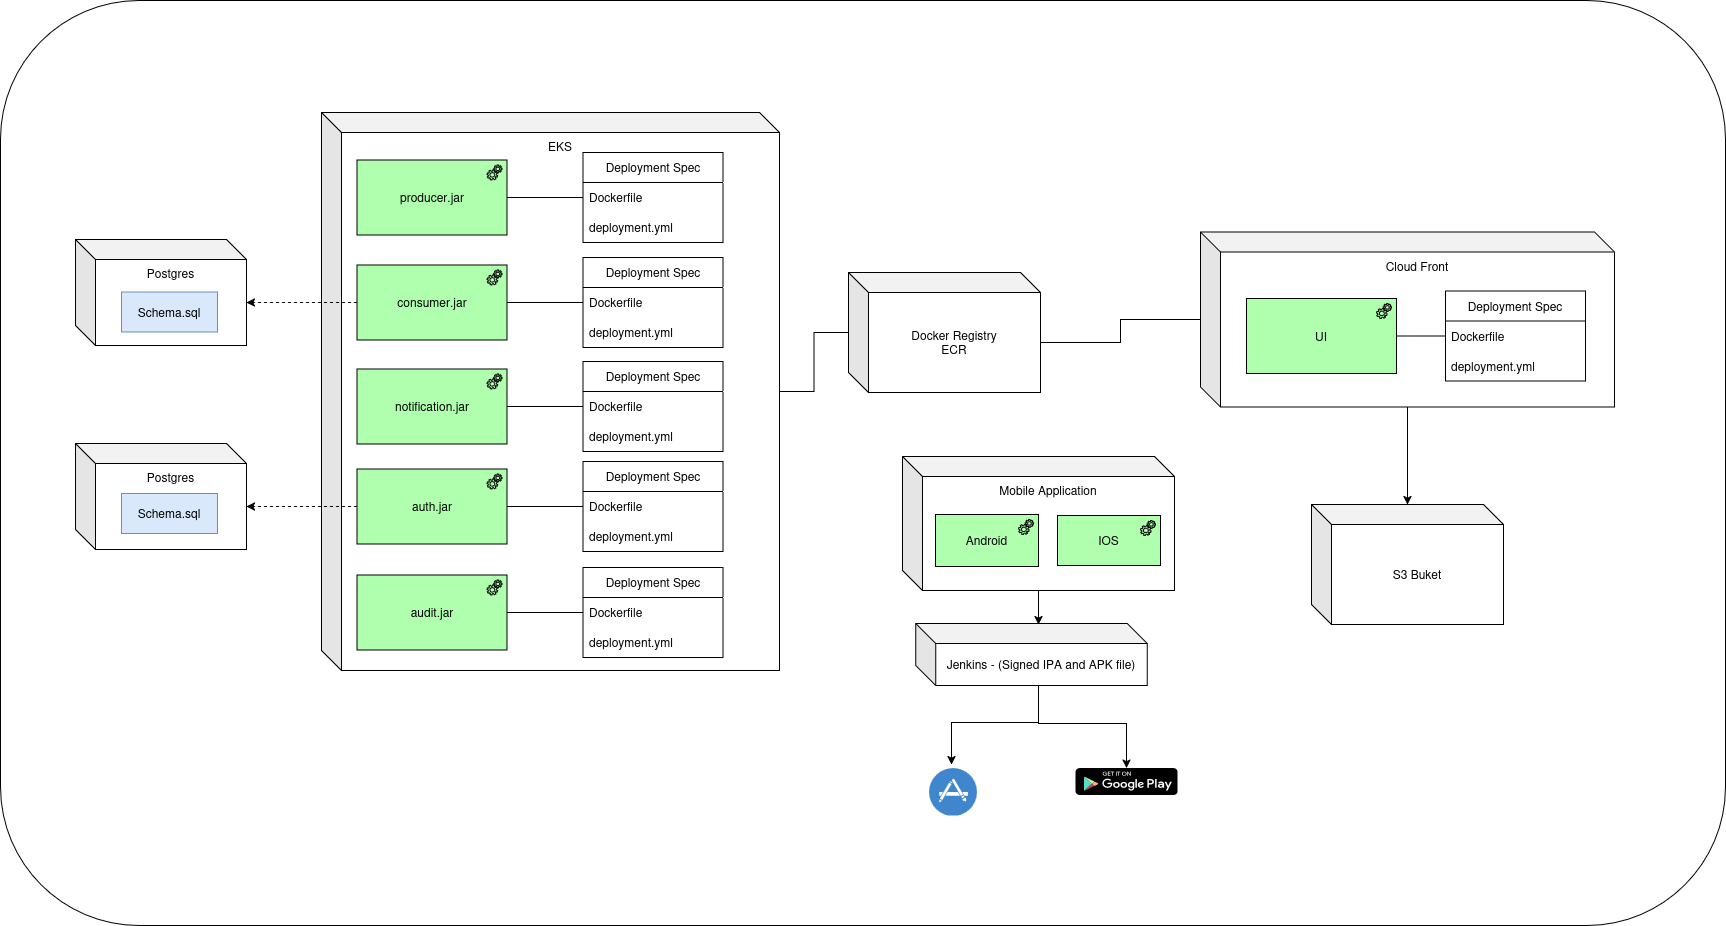

The diagram above was exported from draw.io. Its source (the exported page's mxGraphModel, read from the mxfile embedded in the PNG):
<mxGraphModel dx="4430" dy="2415" grid="0" gridSize="10" guides="1" tooltips="1" connect="1" arrows="1" fold="1" page="0" pageScale="1" pageWidth="850" pageHeight="1100" math="0" shadow="0">
  <root>
    <mxCell id="0" />
    <mxCell id="1" parent="0" />
    <mxCell id="2" parent="1" style="rounded=1;whiteSpace=wrap;html=1;" value="" vertex="1">
      <mxGeometry height="925" width="1725" x="-285" y="90" as="geometry" />
    </mxCell>
    <mxCell id="3" parent="1" style="shape=cube;whiteSpace=wrap;html=1;boundedLbl=1;backgroundOutline=1;darkOpacity=0.05;darkOpacity2=0.1;verticalAlign=top;" value="EKS" vertex="1">
      <mxGeometry height="558" width="458" x="36" y="202" as="geometry" />
    </mxCell>
    <mxCell id="4" parent="1" style="html=1;outlineConnect=0;whiteSpace=wrap;fillColor=#AFFFAF;shape=mxgraph.archimate3.application;appType=equipment;archiType=square;" value="producer.jar" vertex="1">
      <mxGeometry height="75" width="150" x="71.5" y="249.5" as="geometry" />
    </mxCell>
    <mxCell id="5" parent="1" style="swimlane;fontStyle=0;childLayout=stackLayout;horizontal=1;startSize=30;horizontalStack=0;resizeParent=1;resizeParentMax=0;resizeLast=0;collapsible=1;marginBottom=0;whiteSpace=wrap;html=1;" value="Deployment Spec" vertex="1">
      <mxGeometry height="90" width="140" x="297.5" y="242" as="geometry" />
    </mxCell>
    <mxCell id="6" parent="5" style="text;strokeColor=none;fillColor=none;align=left;verticalAlign=middle;spacingLeft=4;spacingRight=4;overflow=hidden;points=[[0,0.5],[1,0.5]];portConstraint=eastwest;rotatable=0;whiteSpace=wrap;html=1;" value="Dockerfile" vertex="1">
      <mxGeometry height="30" width="140" y="30" as="geometry" />
    </mxCell>
    <mxCell id="7" parent="5" style="text;strokeColor=none;fillColor=none;align=left;verticalAlign=middle;spacingLeft=4;spacingRight=4;overflow=hidden;points=[[0,0.5],[1,0.5]];portConstraint=eastwest;rotatable=0;whiteSpace=wrap;html=1;" value="deployment.yml" vertex="1">
      <mxGeometry height="30" width="140" y="60" as="geometry" />
    </mxCell>
    <mxCell id="8" parent="1" style="html=1;outlineConnect=0;whiteSpace=wrap;fillColor=#AFFFAF;shape=mxgraph.archimate3.application;appType=equipment;archiType=square;" value="auth.jar" vertex="1">
      <mxGeometry height="75" width="150" x="71.5" y="558.5" as="geometry" />
    </mxCell>
    <mxCell id="9" parent="1" style="shape=cube;whiteSpace=wrap;html=1;boundedLbl=1;backgroundOutline=1;darkOpacity=0.05;darkOpacity2=0.1;" value="Docker Registry&lt;br&gt;ECR" vertex="1">
      <mxGeometry height="120" width="192" x="563" y="362" as="geometry" />
    </mxCell>
    <mxCell id="10" edge="1" parent="1" source="3" style="edgeStyle=orthogonalEdgeStyle;rounded=0;orthogonalLoop=1;jettySize=auto;html=1;endArrow=none;startFill=0;" target="9">
      <mxGeometry relative="1" as="geometry" />
    </mxCell>
    <mxCell id="11" parent="1" style="shape=cube;whiteSpace=wrap;html=1;boundedLbl=1;backgroundOutline=1;darkOpacity=0.05;darkOpacity2=0.1;verticalAlign=top;" value="Postgres" vertex="1">
      <mxGeometry height="106" width="171" x="-210" y="329" as="geometry" />
    </mxCell>
    <mxCell id="12" parent="1" style="swimlane;fontStyle=0;childLayout=stackLayout;horizontal=1;startSize=30;horizontalStack=0;resizeParent=1;resizeParentMax=0;resizeLast=0;collapsible=1;marginBottom=0;whiteSpace=wrap;html=1;" value="Deployment Spec" vertex="1">
      <mxGeometry height="90" width="140" x="297.5" y="551" as="geometry" />
    </mxCell>
    <mxCell id="13" parent="12" style="text;strokeColor=none;fillColor=none;align=left;verticalAlign=middle;spacingLeft=4;spacingRight=4;overflow=hidden;points=[[0,0.5],[1,0.5]];portConstraint=eastwest;rotatable=0;whiteSpace=wrap;html=1;" value="Dockerfile" vertex="1">
      <mxGeometry height="30" width="140" y="30" as="geometry" />
    </mxCell>
    <mxCell id="14" parent="12" style="text;strokeColor=none;fillColor=none;align=left;verticalAlign=middle;spacingLeft=4;spacingRight=4;overflow=hidden;points=[[0,0.5],[1,0.5]];portConstraint=eastwest;rotatable=0;whiteSpace=wrap;html=1;" value="deployment.yml" vertex="1">
      <mxGeometry height="30" width="140" y="60" as="geometry" />
    </mxCell>
    <mxCell id="15" edge="1" parent="1" source="4" style="edgeStyle=orthogonalEdgeStyle;rounded=0;orthogonalLoop=1;jettySize=auto;html=1;endArrow=none;startFill=0;" target="5">
      <mxGeometry relative="1" as="geometry">
        <mxPoint x="478.5" y="484.5" as="sourcePoint" />
        <mxPoint x="622.5" y="516.5" as="targetPoint" />
      </mxGeometry>
    </mxCell>
    <mxCell id="16" edge="1" parent="1" source="8" style="edgeStyle=orthogonalEdgeStyle;rounded=0;orthogonalLoop=1;jettySize=auto;html=1;endArrow=none;startFill=0;" target="12">
      <mxGeometry relative="1" as="geometry">
        <mxPoint x="259" y="535" as="sourcePoint" />
        <mxPoint x="308" y="535" as="targetPoint" />
      </mxGeometry>
    </mxCell>
    <mxCell id="17" edge="1" parent="1" source="18" style="edgeStyle=orthogonalEdgeStyle;rounded=0;orthogonalLoop=1;jettySize=auto;html=1;">
      <mxGeometry relative="1" as="geometry">
        <mxPoint x="753" y="714" as="targetPoint" />
      </mxGeometry>
    </mxCell>
    <mxCell id="18" parent="1" style="shape=cube;whiteSpace=wrap;html=1;boundedLbl=1;backgroundOutline=1;darkOpacity=0.05;darkOpacity2=0.1;verticalAlign=top;" value="Mobile Application" vertex="1">
      <mxGeometry height="134" width="272" x="617" y="546" as="geometry" />
    </mxCell>
    <mxCell id="19" parent="1" style="html=1;outlineConnect=0;whiteSpace=wrap;fillColor=#AFFFAF;shape=mxgraph.archimate3.application;appType=equipment;archiType=square;" value="Android" vertex="1">
      <mxGeometry height="52" width="103" x="650" y="604" as="geometry" />
    </mxCell>
    <mxCell id="20" parent="1" style="html=1;outlineConnect=0;whiteSpace=wrap;fillColor=#AFFFAF;shape=mxgraph.archimate3.application;appType=equipment;archiType=square;" value="IOS" vertex="1">
      <mxGeometry height="50" width="103" x="772" y="605" as="geometry" />
    </mxCell>
    <mxCell id="21" edge="1" parent="1" source="23" style="edgeStyle=orthogonalEdgeStyle;rounded=0;orthogonalLoop=1;jettySize=auto;html=1;" target="24">
      <mxGeometry relative="1" as="geometry">
        <Array as="points">
          <mxPoint x="753" y="813" />
          <mxPoint x="841" y="813" />
        </Array>
      </mxGeometry>
    </mxCell>
    <mxCell id="22" edge="1" parent="1" style="edgeStyle=orthogonalEdgeStyle;rounded=0;orthogonalLoop=1;jettySize=auto;html=1;">
      <mxGeometry relative="1" as="geometry">
        <Array as="points">
          <mxPoint x="753" y="812" />
          <mxPoint x="666" y="812" />
        </Array>
        <mxPoint x="753" y="779" as="sourcePoint" />
        <mxPoint x="666" y="854" as="targetPoint" />
      </mxGeometry>
    </mxCell>
    <mxCell id="23" parent="1" style="shape=cube;whiteSpace=wrap;html=1;boundedLbl=1;backgroundOutline=1;darkOpacity=0.05;darkOpacity2=0.1;" value="Jenkins - (Signed IPA and APK file)" vertex="1">
      <mxGeometry height="62" width="231.5" x="630.25" y="713" as="geometry" />
    </mxCell>
    <mxCell id="24" parent="1" style="dashed=0;outlineConnect=0;html=1;align=center;labelPosition=center;verticalLabelPosition=bottom;verticalAlign=top;shape=mxgraph.webicons.google_play;fillColor=#000000" value="" vertex="1">
      <mxGeometry height="27" width="102" x="790" y="857.5" as="geometry" />
    </mxCell>
    <mxCell id="25" parent="1" style="shape=image;html=1;verticalAlign=top;verticalLabelPosition=bottom;labelBackgroundColor=#ffffff;imageAspect=0;aspect=fixed;image=https://icons.diagrams.net/icon-cache1/Miu_Flat_Social-2258/app_store-1105.svg" value="" vertex="1">
      <mxGeometry height="48" width="48" x="644" y="857.5" as="geometry" />
    </mxCell>
    <mxCell id="26" parent="1" style="html=1;outlineConnect=0;whiteSpace=wrap;fillColor=#AFFFAF;shape=mxgraph.archimate3.application;appType=equipment;archiType=square;" value="consumer.jar" vertex="1">
      <mxGeometry height="75" width="150" x="71.5" y="354.5" as="geometry" />
    </mxCell>
    <mxCell id="27" parent="1" style="swimlane;fontStyle=0;childLayout=stackLayout;horizontal=1;startSize=30;horizontalStack=0;resizeParent=1;resizeParentMax=0;resizeLast=0;collapsible=1;marginBottom=0;whiteSpace=wrap;html=1;" value="Deployment Spec" vertex="1">
      <mxGeometry height="90" width="140" x="297.5" y="347" as="geometry" />
    </mxCell>
    <mxCell id="28" parent="27" style="text;strokeColor=none;fillColor=none;align=left;verticalAlign=middle;spacingLeft=4;spacingRight=4;overflow=hidden;points=[[0,0.5],[1,0.5]];portConstraint=eastwest;rotatable=0;whiteSpace=wrap;html=1;" value="Dockerfile" vertex="1">
      <mxGeometry height="30" width="140" y="30" as="geometry" />
    </mxCell>
    <mxCell id="29" parent="27" style="text;strokeColor=none;fillColor=none;align=left;verticalAlign=middle;spacingLeft=4;spacingRight=4;overflow=hidden;points=[[0,0.5],[1,0.5]];portConstraint=eastwest;rotatable=0;whiteSpace=wrap;html=1;" value="deployment.yml" vertex="1">
      <mxGeometry height="30" width="140" y="60" as="geometry" />
    </mxCell>
    <mxCell id="30" edge="1" parent="1" source="26" style="edgeStyle=orthogonalEdgeStyle;rounded=0;orthogonalLoop=1;jettySize=auto;html=1;endArrow=none;startFill=0;" target="27">
      <mxGeometry relative="1" as="geometry">
        <mxPoint x="478.5" y="589.5" as="sourcePoint" />
        <mxPoint x="622.5" y="621.5" as="targetPoint" />
      </mxGeometry>
    </mxCell>
    <mxCell id="31" parent="1" style="html=1;outlineConnect=0;whiteSpace=wrap;fillColor=#AFFFAF;shape=mxgraph.archimate3.application;appType=equipment;archiType=square;" value="notification.jar" vertex="1">
      <mxGeometry height="75" width="150" x="71.5" y="458.5" as="geometry" />
    </mxCell>
    <mxCell id="32" parent="1" style="swimlane;fontStyle=0;childLayout=stackLayout;horizontal=1;startSize=30;horizontalStack=0;resizeParent=1;resizeParentMax=0;resizeLast=0;collapsible=1;marginBottom=0;whiteSpace=wrap;html=1;" value="Deployment Spec" vertex="1">
      <mxGeometry height="90" width="140" x="297.5" y="451" as="geometry" />
    </mxCell>
    <mxCell id="33" parent="32" style="text;strokeColor=none;fillColor=none;align=left;verticalAlign=middle;spacingLeft=4;spacingRight=4;overflow=hidden;points=[[0,0.5],[1,0.5]];portConstraint=eastwest;rotatable=0;whiteSpace=wrap;html=1;" value="Dockerfile" vertex="1">
      <mxGeometry height="30" width="140" y="30" as="geometry" />
    </mxCell>
    <mxCell id="34" parent="32" style="text;strokeColor=none;fillColor=none;align=left;verticalAlign=middle;spacingLeft=4;spacingRight=4;overflow=hidden;points=[[0,0.5],[1,0.5]];portConstraint=eastwest;rotatable=0;whiteSpace=wrap;html=1;" value="deployment.yml" vertex="1">
      <mxGeometry height="30" width="140" y="60" as="geometry" />
    </mxCell>
    <mxCell id="35" edge="1" parent="1" source="31" style="edgeStyle=orthogonalEdgeStyle;rounded=0;orthogonalLoop=1;jettySize=auto;html=1;endArrow=none;startFill=0;" target="32">
      <mxGeometry relative="1" as="geometry">
        <mxPoint x="259" y="435" as="sourcePoint" />
        <mxPoint x="308" y="435" as="targetPoint" />
      </mxGeometry>
    </mxCell>
    <mxCell id="36" edge="1" parent="1" source="37" style="edgeStyle=orthogonalEdgeStyle;rounded=0;orthogonalLoop=1;jettySize=auto;html=1;" target="43">
      <mxGeometry relative="1" as="geometry" />
    </mxCell>
    <mxCell id="37" parent="1" style="shape=cube;whiteSpace=wrap;html=1;boundedLbl=1;backgroundOutline=1;darkOpacity=0.05;darkOpacity2=0.1;verticalAlign=top;" value="Cloud Front" vertex="1">
      <mxGeometry height="175" width="414" x="915" y="321.5" as="geometry" />
    </mxCell>
    <mxCell id="38" edge="1" parent="1" source="39" style="edgeStyle=orthogonalEdgeStyle;rounded=0;orthogonalLoop=1;jettySize=auto;html=1;endArrow=none;startFill=0;" target="40">
      <mxGeometry relative="1" as="geometry" />
    </mxCell>
    <mxCell id="39" parent="1" style="html=1;outlineConnect=0;whiteSpace=wrap;fillColor=#AFFFAF;shape=mxgraph.archimate3.application;appType=equipment;archiType=square;" value="UI" vertex="1">
      <mxGeometry height="75" width="150" x="961" y="388" as="geometry" />
    </mxCell>
    <mxCell id="40" parent="1" style="swimlane;fontStyle=0;childLayout=stackLayout;horizontal=1;startSize=30;horizontalStack=0;resizeParent=1;resizeParentMax=0;resizeLast=0;collapsible=1;marginBottom=0;whiteSpace=wrap;html=1;" value="Deployment Spec" vertex="1">
      <mxGeometry height="90" width="140" x="1160" y="380.5" as="geometry" />
    </mxCell>
    <mxCell id="41" parent="40" style="text;strokeColor=none;fillColor=none;align=left;verticalAlign=middle;spacingLeft=4;spacingRight=4;overflow=hidden;points=[[0,0.5],[1,0.5]];portConstraint=eastwest;rotatable=0;whiteSpace=wrap;html=1;" value="Dockerfile" vertex="1">
      <mxGeometry height="30" width="140" y="30" as="geometry" />
    </mxCell>
    <mxCell id="42" parent="40" style="text;strokeColor=none;fillColor=none;align=left;verticalAlign=middle;spacingLeft=4;spacingRight=4;overflow=hidden;points=[[0,0.5],[1,0.5]];portConstraint=eastwest;rotatable=0;whiteSpace=wrap;html=1;" value="deployment.yml" vertex="1">
      <mxGeometry height="30" width="140" y="60" as="geometry" />
    </mxCell>
    <mxCell id="43" parent="1" style="shape=cube;whiteSpace=wrap;html=1;boundedLbl=1;backgroundOutline=1;darkOpacity=0.05;darkOpacity2=0.1;" value="S3 Buket" vertex="1">
      <mxGeometry height="120" width="192" x="1026" y="594" as="geometry" />
    </mxCell>
    <mxCell id="44" parent="1" style="html=1;outlineConnect=0;whiteSpace=wrap;fillColor=#AFFFAF;shape=mxgraph.archimate3.application;appType=equipment;archiType=square;" value="audit.jar" vertex="1">
      <mxGeometry height="75" width="150" x="71.5" y="664.5" as="geometry" />
    </mxCell>
    <mxCell id="45" parent="1" style="swimlane;fontStyle=0;childLayout=stackLayout;horizontal=1;startSize=30;horizontalStack=0;resizeParent=1;resizeParentMax=0;resizeLast=0;collapsible=1;marginBottom=0;whiteSpace=wrap;html=1;" value="Deployment Spec" vertex="1">
      <mxGeometry height="90" width="140" x="297.5" y="657" as="geometry" />
    </mxCell>
    <mxCell id="46" parent="45" style="text;strokeColor=none;fillColor=none;align=left;verticalAlign=middle;spacingLeft=4;spacingRight=4;overflow=hidden;points=[[0,0.5],[1,0.5]];portConstraint=eastwest;rotatable=0;whiteSpace=wrap;html=1;" value="Dockerfile" vertex="1">
      <mxGeometry height="30" width="140" y="30" as="geometry" />
    </mxCell>
    <mxCell id="47" parent="45" style="text;strokeColor=none;fillColor=none;align=left;verticalAlign=middle;spacingLeft=4;spacingRight=4;overflow=hidden;points=[[0,0.5],[1,0.5]];portConstraint=eastwest;rotatable=0;whiteSpace=wrap;html=1;" value="deployment.yml" vertex="1">
      <mxGeometry height="30" width="140" y="60" as="geometry" />
    </mxCell>
    <mxCell id="48" edge="1" parent="1" source="44" style="edgeStyle=orthogonalEdgeStyle;rounded=0;orthogonalLoop=1;jettySize=auto;html=1;endArrow=none;startFill=0;" target="45">
      <mxGeometry relative="1" as="geometry">
        <mxPoint x="259" y="641" as="sourcePoint" />
        <mxPoint x="308" y="641" as="targetPoint" />
      </mxGeometry>
    </mxCell>
    <mxCell id="49" parent="1" style="rounded=0;whiteSpace=wrap;html=1;fillColor=#dae8fc;strokeColor=#6c8ebf;" value="Schema.sql" vertex="1">
      <mxGeometry height="40" width="96" x="-164" y="381.5" as="geometry" />
    </mxCell>
    <mxCell id="50" parent="1" style="shape=cube;whiteSpace=wrap;html=1;boundedLbl=1;backgroundOutline=1;darkOpacity=0.05;darkOpacity2=0.1;verticalAlign=top;" value="Postgres" vertex="1">
      <mxGeometry height="106" width="171" x="-210" y="533" as="geometry" />
    </mxCell>
    <mxCell id="51" parent="1" style="rounded=0;whiteSpace=wrap;html=1;fillColor=#dae8fc;strokeColor=#6c8ebf;" value="Schema.sql" vertex="1">
      <mxGeometry height="40" width="96" x="-164" y="583" as="geometry" />
    </mxCell>
    <mxCell id="52" edge="1" parent="1" source="26" style="edgeStyle=orthogonalEdgeStyle;rounded=0;orthogonalLoop=1;jettySize=auto;html=1;entryX=0;entryY=0;entryDx=171;entryDy=62.99999999999999;entryPerimeter=0;dashed=1;" target="11">
      <mxGeometry relative="1" as="geometry" />
    </mxCell>
    <mxCell id="53" edge="1" parent="1" source="8" style="edgeStyle=orthogonalEdgeStyle;rounded=0;orthogonalLoop=1;jettySize=auto;html=1;entryX=0;entryY=0;entryDx=171;entryDy=62.99999999999999;entryPerimeter=0;dashed=1;" target="50">
      <mxGeometry relative="1" as="geometry" />
    </mxCell>
    <mxCell id="54" edge="1" parent="1" source="37" style="edgeStyle=orthogonalEdgeStyle;rounded=0;orthogonalLoop=1;jettySize=auto;html=1;entryX=0;entryY=0;entryDx=191.99999999999997;entryDy=70;entryPerimeter=0;endArrow=none;endFill=0;" target="9">
      <mxGeometry relative="1" as="geometry" />
    </mxCell>
  </root>
</mxGraphModel>